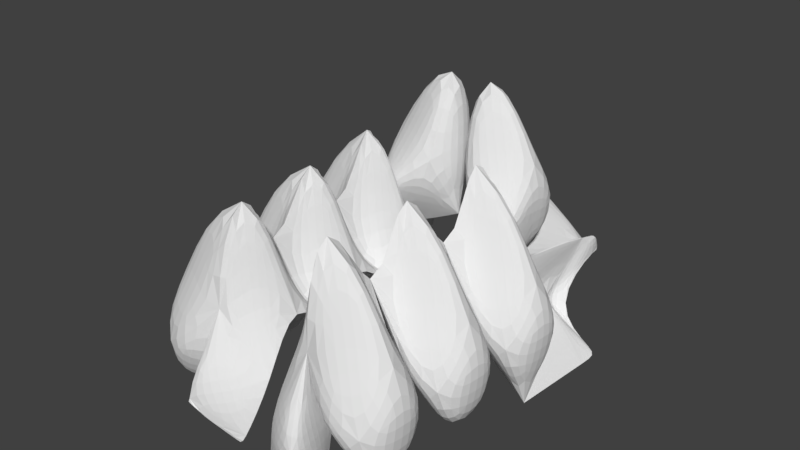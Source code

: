 # Source: Kaz.blend  (saved by Blender 2.78.0; exported with 4.5.12 LTS)
import bpy
from mathutils import Matrix  # noqa: F401  (used for matrix-valued properties, if any)

bpy.ops.wm.read_factory_settings(use_empty=True)
scene = bpy.context.scene
scene.name = 'Scene'

# ---- collections
col_collection_1 = bpy.data.collections.new('Collection 1'); scene.collection.children.link(col_collection_1)

# ---- world
world_world = bpy.data.worlds.new('World'); scene.world = world_world
world_world.color = (0.05088, 0.05088, 0.05088)
world_world.use_sun_shadow = False
world_world.sun_shadow_jitter_overblur = 0.0
world_world.cycles.sampling_method = 'MANUAL'

# ---- meshes
me_x = bpy.data.meshes.new('Куб')
me_x.from_pydata([(0.2551, -0.6842, 0.3157), (0.2872, -0.9286, 0.6639), (0.3257, -0.4545, 0.6639), (0.2294, -0.6821, 1.506), (0.6052, -0.7127, 0.07632), (0.6372, -0.957, 0.4245), (0.6763, -0.4767, 0.4245), (0.7083, -0.7211, 0.7726), (0.2931, -0.2163, 0.3157), (0.05609, -0.3242, 0.4298), (0.3637, 0.01342, 0.6639), (0.2674, -0.2142, 1.506), (0.6432, -0.2448, 0.07632), (0.6753, -0.4892, 0.4245), (0.7143, -0.008813, 0.4245), (0.7464, -0.2532, 0.7726), (0.3312, 0.2516, 0.3157), (0.4186, 0.3694, 0.8312), (0.4044, 0.488, 0.6617), (0.3055, 0.2536, 1.506), (0.6812, 0.2231, 0.07632), (0.7133, -0.02128, 0.4245), (0.7523, 0.4591, 0.4245), (0.7844, 0.2147, 0.7726), (0.05784, 0.6416, 0.7214), (0.0831, 0.3978, 1.068), (0.1222, 0.8781, 1.068), (0.05443, 0.6419, 1.769), (0.3683, 0.6164, 0.5764), (0.01754, -0.7983, 0.4298), (0.4579, 0.8508, 0.8246), (0.4829, 0.607, 1.171), (0.08865, -0.5623, 0.7779), (0.09413, 0.1437, 0.4298), (0.1267, -0.0944, 0.7779), (0.149, 0.4997, 0.5971), (0.1647, 0.3735, 0.7779), (0.3242, -0.8279, 0.008292), (0.3562, -1.072, 0.3564), (0.08659, -0.9419, 0.1223), (0.2983, -0.8298, 0.04319), (0.3277, -1.015, 0.326), (0.1189, -0.9159, 0.1293), (0.3768, 0.8121, 0.3157), (0.5286, 1.042, 0.6824), (0.7268, 0.7836, 0.07632), (0.1034, 1.202, 0.7214), (0.4394, 1.175, 0.4783), (0.404, 0.8583, 0.2264), (0.5558, 1.088, 0.593), (0.7306, 0.8318, 0.07692), (0.1306, 1.248, 0.632), (0.4667, 1.221, 0.3889), (0.2913, -0.689, 0.7807), (0.4796, -0.596, 0.8289), (0.718, -0.7218, 0.4405), (0.4399, -0.8978, 0.3701), (0.4659, -0.582, 0.3699), (0.4621, -0.8091, 0.829), (0.3295, -0.2193, 0.781), (0.5177, -0.1281, 0.8289), (0.756, -0.254, 0.4405), (0.4847, -0.3512, 0.3699), (0.504, -0.1142, 0.3699), (0.5005, -0.3397, 0.8289), (0.3723, 0.2444, 0.7784), (0.5592, 0.3346, 0.8266), (0.7941, 0.2139, 0.4405), (0.5227, 0.1167, 0.3699), (0.5424, 0.3552, 0.3692), (0.5385, 0.1282, 0.8289), (-0.002796, 0.6465, 1.095), (0.285, 0.7373, 1.17), (0.4358, 0.6076, 0.8597), (0.2284, 0.4989, 0.8065), (0.2458, 0.7528, 0.809), (0.266, 0.5106, 1.172), (0.2416, -0.05642, 0.8279), (0.2912, 0.3568, 0.914), (0.1858, -0.7412, 0.8277), (0.2242, -0.2705, 0.8279), (0.2035, -0.5243, 0.8279), (0.2622, 0.1973, 0.8279), (0.1548, -0.9784, 0.406), (0.3527, -0.8821, 0.3484), (0.2266, -0.9903, 0.238), (0.3284, -0.9409, 0.1883), (0.4111, 0.6534, 0.4945), (0.2441, 0.9193, 0.623), (0.529, 0.5176, 0.196), (0.4383, 0.8485, 0.5983), (0.285, 1.212, 0.5552), (0.5489, 0.8206, 0.1812), (0.4976, 1.132, 0.5356), (0.4663, 0.9502, 0.4544)], [], [(2, 3, 54), (6, 7, 55), (4, 5, 56), (2, 6, 57), (7, 3, 58), (8, 2, 59), (10, 11, 60), (14, 15, 61), (12, 13, 62), (10, 14, 63), (15, 11, 64), (16, 10, 65), (18, 17, 66), (22, 23, 67), (20, 21, 68), (18, 22, 69), (23, 19, 70), (24, 25, 71), (26, 27, 72), (30, 31, 73), (28, 18, 74), (26, 30, 75), (31, 27, 76), (10, 77, 11), (19, 17, 78), (1, 3, 79), (2, 11, 80), (3, 2, 81), (10, 19, 82), (1, 29, 83), (0, 1, 84), (38, 39, 85), (37, 38, 86), (18, 16, 87), (24, 28, 88), (16, 20, 89), (18, 90, 28), (46, 47, 91), (43, 45, 92), (44, 93, 47), (44, 43, 94), (0, 1, 53), (1, 3, 53), (3, 2, 53), (2, 0, 53), (3, 7, 54), (7, 6, 54), (6, 2, 54), (7, 5, 55), (5, 4, 55), (4, 6, 55), (5, 1, 56), (1, 0, 56), (0, 4, 56), (6, 4, 57), (4, 0, 57), (0, 2, 57), (3, 1, 58), (1, 5, 58), (5, 7, 58), (2, 11, 59), (11, 10, 59), (10, 8, 59), (11, 15, 60), (15, 14, 60), (14, 10, 60), (15, 13, 61), (13, 12, 61), (12, 14, 61), (13, 2, 62), (2, 8, 62), (8, 12, 62), (14, 12, 63), (12, 8, 63), (8, 10, 63), (11, 2, 64), (2, 13, 64), (13, 15, 64), (10, 19, 65), (19, 17, 65), (17, 18, 65), (18, 16, 65), (17, 19, 66), (19, 23, 66), (23, 22, 66), (22, 18, 66), (23, 21, 67), (21, 20, 67), (20, 22, 67), (21, 10, 68), (10, 16, 68), (16, 20, 68), (22, 20, 69), (20, 16, 69), (16, 18, 69), (19, 10, 70), (10, 21, 70), (21, 23, 70), (25, 27, 71), (27, 26, 71), (26, 24, 71), (27, 31, 72), (31, 30, 72), (30, 26, 72), (31, 17, 73), (17, 18, 73), (18, 28, 73), (28, 30, 73), (18, 17, 74), (17, 25, 74), (25, 24, 74), (24, 28, 74), (30, 28, 75), (28, 24, 75), (24, 26, 75), (27, 25, 76), (25, 17, 76), (17, 31, 76), (11, 77, 34), (34, 77, 33), (33, 77, 10), (17, 35, 78), (35, 36, 78), (36, 19, 78), (3, 32, 79), (32, 29, 79), (29, 1, 79), (11, 34, 80), (34, 9, 80), (9, 2, 80), (2, 9, 81), (9, 32, 81), (32, 3, 81), (19, 36, 82), (36, 33, 82), (33, 10, 82), (29, 39, 83), (39, 38, 83), (38, 1, 83), (1, 38, 84), (38, 37, 84), (37, 0, 84), (39, 42, 85), (42, 41, 85), (41, 38, 85), (38, 41, 86), (41, 40, 86), (40, 37, 86), (16, 43, 87), (43, 44, 87), (44, 18, 87), (28, 47, 88), (47, 46, 88), (46, 24, 88), (20, 45, 89), (45, 43, 89), (43, 16, 89), (28, 90, 47), (47, 90, 44), (44, 90, 18), (47, 52, 91), (52, 51, 91), (51, 46, 91), (45, 50, 92), (50, 48, 92), (48, 43, 92), (47, 93, 52), (52, 93, 49), (49, 93, 44), (43, 48, 94), (48, 49, 94), (49, 44, 94)])
_uv = me_x.uv_layers.new(name='UVMap')
_uv.uv.foreach_set('vector', [0.364, 0.4548, 0.4155, 0.381, 0.392, 0.4659, 0.5557, 0.7095, 0.5557, 0.8005, 0.5202, 0.7463, 0.361, 0.3785, 0.361, 0.4708, 0.3235, 0.4507, 0.2786, 0.6286, 0.3613, 0.6609, 0.3201, 0.6908, 0.4145, 0.5159, 0.4155, 0.381, 0.4363, 0.4658, 0.2067, 0.5722, 0.1878, 0.4831, 0.2418, 0.478, 0.5477, 0.2614, 0.5992, 0.1878, 0.5756, 0.2726, 0.7329, 0.6777, 0.7329, 0.7688, 0.6974, 0.7145, 0.2704, 0.5722, 0.2704, 0.6646, 0.2293, 0.6347, 0.6463, 0.1878, 0.7289, 0.2201, 0.6878, 0.2499, 0.5981, 0.3227, 0.5992, 0.1878, 0.6197, 0.2726, 0.4728, 0.3808, 0.4546, 0.2916, 0.5077, 0.2871, 0.5627, 0.4724, 0.5376, 0.4877, 0.5323, 0.461, 0.663, 0.4721, 0.663, 0.381, 0.6985, 0.4352, 0.3613, 0.5039, 0.3613, 0.5963, 0.3201, 0.5664, 0.7343, 0.6475, 0.6523, 0.6152, 0.6931, 0.5851, 0.5109, 0.4118, 0.5097, 0.5467, 0.4893, 0.4619, 0.5741, 0.6805, 0.5627, 0.5896, 0.6122, 0.6033, 0.563, 0.4331, 0.6153, 0.381, 0.5904, 0.4531, 0.3493, 0.2893, 0.3627, 0.3785, 0.318, 0.3316, 0.448, 0.7766, 0.4162, 0.7789, 0.4064, 0.7306, 0.5627, 0.6805, 0.6461, 0.7034, 0.6057, 0.7314, 0.6146, 0.4911, 0.6153, 0.381, 0.6376, 0.4528, 0.7343, 0.6571, 0.7647, 0.623, 0.771, 0.5228, 0.2536, 0.6969, 0.236, 0.7688, 0.2221, 0.7394, 0.4546, 0.2394, 0.4546, 0.381, 0.4326, 0.2849, 0.1878, 0.4831, 0.2786, 0.3785, 0.2329, 0.4649, 0.792, 0.381, 0.792, 0.4745, 0.7709, 0.4404, 0.4546, 0.2916, 0.5463, 0.1878, 0.4998, 0.2737, 0.3112, 0.8122, 0.2786, 0.7647, 0.3112, 0.7533, 0.7287, 0.3614, 0.7655, 0.3124, 0.7717, 0.3614, 0.2619, 0.6969, 0.2619, 0.7701, 0.2584, 0.7345, 0.2775, 0.5722, 0.2775, 0.6646, 0.2744, 0.6181, 0.2725, 0.3205, 0.1878, 0.3046, 0.2741, 0.2706, 0.4628, 0.6795, 0.3921, 0.6797, 0.4233, 0.6163, 0.5627, 0.6793, 0.4745, 0.6792, 0.5186, 0.6184, 0.2725, 0.3205, 0.3174, 0.2562, 0.2765, 0.2866, 0.4628, 0.5577, 0.3767, 0.5576, 0.4128, 0.5522, 0.5627, 0.5575, 0.4745, 0.5575, 0.5178, 0.5525, 0.4745, 0.6797, 0.4683, 0.7168, 0.4745, 0.7352, 0.3627, 0.2415, 0.2702, 0.2186, 0.3148, 0.2205, 0.3815, 0.1878, 0.4546, 0.2394, 0.4173, 0.2816, 0.4546, 0.2394, 0.4546, 0.381, 0.4173, 0.2816, 0.4546, 0.381, 0.3627, 0.2771, 0.4173, 0.2816, 0.3627, 0.2771, 0.3815, 0.1878, 0.4173, 0.2816, 0.4155, 0.381, 0.4145, 0.5159, 0.392, 0.4659, 0.4145, 0.5159, 0.3627, 0.5467, 0.392, 0.4659, 0.3627, 0.5467, 0.364, 0.4548, 0.392, 0.4659, 0.5557, 0.8005, 0.4745, 0.7703, 0.5202, 0.7463, 0.4745, 0.7703, 0.4745, 0.6793, 0.5202, 0.7463, 0.4745, 0.6793, 0.5557, 0.7095, 0.5202, 0.7463, 0.361, 0.4708, 0.2786, 0.5039, 0.3235, 0.4507, 0.2786, 0.5039, 0.2786, 0.4116, 0.3235, 0.4507, 0.2786, 0.4116, 0.361, 0.3785, 0.3235, 0.4507, 0.3613, 0.6609, 0.3613, 0.7533, 0.3201, 0.6908, 0.3613, 0.7533, 0.2789, 0.7202, 0.3201, 0.6908, 0.2789, 0.7202, 0.2786, 0.6286, 0.3201, 0.6908, 0.4155, 0.381, 0.4627, 0.4547, 0.4363, 0.4658, 0.4627, 0.4547, 0.4627, 0.5466, 0.4363, 0.4658, 0.4627, 0.5466, 0.4145, 0.5159, 0.4363, 0.4658, 0.1878, 0.4831, 0.2786, 0.3785, 0.2418, 0.478, 0.2786, 0.3785, 0.2786, 0.5198, 0.2418, 0.478, 0.2786, 0.5198, 0.2067, 0.5722, 0.2418, 0.478, 0.5992, 0.1878, 0.5981, 0.3227, 0.5756, 0.2726, 0.5981, 0.3227, 0.5463, 0.3534, 0.5756, 0.2726, 0.5463, 0.3534, 0.5477, 0.2614, 0.5756, 0.2726, 0.7329, 0.7688, 0.6517, 0.7385, 0.6974, 0.7145, 0.6517, 0.7385, 0.6517, 0.6475, 0.6974, 0.7145, 0.6517, 0.6475, 0.7329, 0.6777, 0.6974, 0.7145, 0.2704, 0.6646, 0.1878, 0.6969, 0.2293, 0.6347, 0.1878, 0.6969, 0.1881, 0.6053, 0.2293, 0.6347, 0.1881, 0.6053, 0.2704, 0.5722, 0.2293, 0.6347, 0.7289, 0.2201, 0.7289, 0.3124, 0.6878, 0.2499, 0.7289, 0.3124, 0.6466, 0.2794, 0.6878, 0.2499, 0.6466, 0.2794, 0.6463, 0.1878, 0.6878, 0.2499, 0.5992, 0.1878, 0.6451, 0.2614, 0.6197, 0.2726, 0.6451, 0.2614, 0.6463, 0.3534, 0.6197, 0.2726, 0.6463, 0.3534, 0.5981, 0.3227, 0.6197, 0.2726, 0.4546, 0.2916, 0.5463, 0.1878, 0.5077, 0.2871, 0.5463, 0.1878, 0.5369, 0.2864, 0.5077, 0.2871, 0.5369, 0.2864, 0.5463, 0.3301, 0.5077, 0.2871, 0.5463, 0.3301, 0.4728, 0.3808, 0.5077, 0.2871, 0.236, 0.7688, 0.2536, 0.6969, 0.2536, 0.79, 0.5097, 0.5467, 0.5109, 0.4118, 0.5323, 0.461, 0.5109, 0.4118, 0.5627, 0.3811, 0.5323, 0.461, 0.5627, 0.3811, 0.5627, 0.4724, 0.5323, 0.461, 0.663, 0.381, 0.7442, 0.4113, 0.6985, 0.4352, 0.7442, 0.4113, 0.7442, 0.5023, 0.6985, 0.4352, 0.7442, 0.5023, 0.663, 0.4721, 0.6985, 0.4352, 0.3613, 0.5963, 0.2786, 0.6286, 0.3201, 0.5664, 0.2786, 0.6286, 0.2789, 0.537, 0.3201, 0.5664, 0.2789, 0.537, 0.3613, 0.5039, 0.3201, 0.5664, 0.6523, 0.6152, 0.6517, 0.5228, 0.6931, 0.5851, 0.6517, 0.5228, 0.7343, 0.5554, 0.6931, 0.5851, 0.7343, 0.5554, 0.7343, 0.6475, 0.6931, 0.5851, 0.5097, 0.5467, 0.4639, 0.473, 0.4893, 0.4619, 0.4639, 0.473, 0.4627, 0.381, 0.4893, 0.4619, 0.4627, 0.381, 0.5109, 0.4118, 0.4893, 0.4619, 0.5627, 0.5896, 0.6517, 0.5228, 0.6122, 0.6033, 0.6517, 0.5228, 0.6517, 0.6373, 0.6122, 0.6033, 0.6517, 0.6373, 0.5741, 0.6805, 0.6122, 0.6033, 0.6153, 0.381, 0.6146, 0.4911, 0.5904, 0.4531, 0.6146, 0.4911, 0.5627, 0.5228, 0.5904, 0.4531, 0.5627, 0.5228, 0.563, 0.4331, 0.5904, 0.4531, 0.3627, 0.3785, 0.2793, 0.3641, 0.318, 0.3316, 0.2793, 0.3641, 0.2725, 0.3205, 0.318, 0.3316, 0.2725, 0.3205, 0.2765, 0.2866, 0.318, 0.3316, 0.2765, 0.2866, 0.3493, 0.2893, 0.318, 0.3316, 0.4162, 0.7789, 0.3745, 0.768, 0.4064, 0.7306, 0.3745, 0.768, 0.3627, 0.6797, 0.4064, 0.7306, 0.3627, 0.6797, 0.448, 0.7027, 0.4064, 0.7306, 0.448, 0.7027, 0.448, 0.7766, 0.4064, 0.7306, 0.6461, 0.7034, 0.6461, 0.7794, 0.6057, 0.7314, 0.6461, 0.7794, 0.5755, 0.7714, 0.6057, 0.7314, 0.5755, 0.7714, 0.5627, 0.6805, 0.6057, 0.7314, 0.6153, 0.381, 0.663, 0.4332, 0.6376, 0.4528, 0.663, 0.4332, 0.663, 0.5222, 0.6376, 0.4528, 0.663, 0.5222, 0.6146, 0.4911, 0.6376, 0.4528, 0.8122, 0.586, 0.8087, 0.4826, 0.792, 0.4688, 0.792, 0.4688, 0.8087, 0.4826, 0.8122, 0.381, 0.7754, 0.7212, 0.7647, 0.623, 0.7343, 0.6571, 0.236, 0.7688, 0.1878, 0.7639, 0.2221, 0.7394, 0.4745, 0.6224, 0.4643, 0.5759, 0.4745, 0.5467, 0.1925, 0.7439, 0.2536, 0.6969, 0.2221, 0.7394, 0.4546, 0.381, 0.3959, 0.2869, 0.4326, 0.2849, 0.3959, 0.2869, 0.4159, 0.1971, 0.4326, 0.2849, 0.7287, 0.3781, 0.6875, 0.3141, 0.7287, 0.3124, 0.2786, 0.3785, 0.2606, 0.4891, 0.2329, 0.4649, 0.2606, 0.4891, 0.1887, 0.5415, 0.2329, 0.4649, 0.6875, 0.3786, 0.6463, 0.3144, 0.6875, 0.3124, 0.792, 0.4745, 0.7442, 0.4826, 0.7709, 0.4404, 0.4622, 0.7764, 0.448, 0.6864, 0.4622, 0.6797, 0.7444, 0.4427, 0.792, 0.381, 0.7709, 0.4404, 0.5463, 0.1878, 0.5273, 0.2983, 0.4998, 0.2737, 0.5273, 0.2983, 0.455, 0.35, 0.4998, 0.2737, 0.7754, 0.7212, 0.7343, 0.6571, 0.7754, 0.6551, 0.7343, 0.7235, 0.7874, 0.7212, 0.7535, 0.7641, 0.7874, 0.7212, 0.7874, 0.7983, 0.7535, 0.7641, 0.7874, 0.7983, 0.7343, 0.8006, 0.7535, 0.7641, 0.781, 0.3073, 0.7289, 0.2788, 0.7589, 0.2524, 0.7289, 0.2788, 0.7289, 0.1878, 0.7589, 0.2524, 0.7289, 0.1878, 0.781, 0.2162, 0.7589, 0.2524, 0.2619, 0.7701, 0.2548, 0.7682, 0.2584, 0.7345, 0.2548, 0.7682, 0.2536, 0.7087, 0.2584, 0.7345, 0.2536, 0.7087, 0.2619, 0.6969, 0.2584, 0.7345, 0.2775, 0.6646, 0.2704, 0.6516, 0.2744, 0.6181, 0.2704, 0.6516, 0.2707, 0.5782, 0.2744, 0.6181, 0.2707, 0.5782, 0.2775, 0.5722, 0.2744, 0.6181, 0.1878, 0.3046, 0.2702, 0.2186, 0.2741, 0.2706, 0.2702, 0.2186, 0.3627, 0.2415, 0.2741, 0.2706, 0.3627, 0.2415, 0.2725, 0.3205, 0.2741, 0.2706, 0.3921, 0.6797, 0.3767, 0.5576, 0.4233, 0.6163, 0.3767, 0.5576, 0.4628, 0.5577, 0.4233, 0.6163, 0.4628, 0.5577, 0.4628, 0.6795, 0.4233, 0.6163, 0.4745, 0.6792, 0.4745, 0.5575, 0.5186, 0.6184, 0.4745, 0.5575, 0.5627, 0.5575, 0.5186, 0.6184, 0.5627, 0.5575, 0.5627, 0.6793, 0.5186, 0.6184, 0.2765, 0.2866, 0.3174, 0.2562, 0.3476, 0.1878, 0.3476, 0.1878, 0.3174, 0.2562, 0.3627, 0.2415, 0.3627, 0.2415, 0.3174, 0.2562, 0.2725, 0.3205, 0.3767, 0.5576, 0.3627, 0.5467, 0.4128, 0.5522, 0.3627, 0.5467, 0.4488, 0.5469, 0.4128, 0.5522, 0.4488, 0.5469, 0.4628, 0.5577, 0.4128, 0.5522, 0.4745, 0.5575, 0.4746, 0.547, 0.5178, 0.5525, 0.4746, 0.547, 0.5487, 0.5467, 0.5178, 0.5525, 0.5487, 0.5467, 0.5627, 0.5575, 0.5178, 0.5525, 0.4745, 0.7352, 0.4683, 0.7168, 0.4622, 0.7538, 0.4622, 0.7538, 0.4683, 0.7168, 0.4622, 0.6983, 0.4622, 0.6983, 0.4683, 0.7168, 0.4745, 0.6797, 0.2702, 0.2186, 0.2669, 0.1995, 0.3148, 0.2205, 0.2669, 0.1995, 0.3594, 0.2224, 0.3148, 0.2205, 0.3594, 0.2224, 0.3627, 0.2415, 0.3148, 0.2205])
me_x.use_remesh_preserve_volume = False
me_x.use_remesh_preserve_attributes = False
me_x.use_mirror_vertex_groups = False
me_x.update()

# ---- objects
ob_x = bpy.data.objects.new('Куб', me_x)

# ---- transforms, parenting, visibility, modifiers, constraints
ob_x.location = (0.0, 0.0, 0.0)
ob_x.lineart.crease_threshold = 0.0
_m = ob_x.modifiers.new('Отражение', 'MIRROR')
_m = ob_x.modifiers.new('Subsurf', 'SUBSURF')
_m.uv_smooth = 'PRESERVE_CORNERS'
_m.quality = 2
_m.show_only_control_edges = False

# ---- collection membership
col_collection_1.objects.link(ob_x)

# ---- scene / render settings (as saved in the file)
scene.frame_start = 1; scene.frame_end = 250; scene.frame_set(0)
scene.render.engine = 'BLENDER_EEVEE_NEXT'
scene.render.resolution_percentage = 50
scene.render.dither_intensity = 0.0
scene.cycles.use_denoising = False
scene.cycles.samples = 128
scene.cycles.sampling_pattern = 'TABULATED_SOBOL'
scene.cycles.light_sampling_threshold = 0.0
scene.cycles.use_adaptive_sampling = False
scene.cycles.use_light_tree = False
scene.cycles.blur_glossy = 0.0
scene.cycles.sample_clamp_indirect = 0.0
scene.view_settings.view_transform = 'Standard'
bpy.context.view_layer.update()

# ---- added for rendering (the .blend has no active camera and no usable light): camera, sun
cam_auto = bpy.data.cameras.new('AutoCamera')
cam_auto.lens = 50.0
cam_auto.sensor_width = 36.0
cam_auto.clip_end = 1000.0
ob_auto_camera = bpy.data.objects.new('AutoCamera', cam_auto)
scene.collection.objects.link(ob_auto_camera)
ob_auto_camera.location = (3.06983, -3.59574, 3.34469)
ob_auto_camera.rotation_euler = (1.09748, -7.21219e-08, 0.694738)
scene.camera = ob_auto_camera
light_auto_sun = bpy.data.lights.new('AutoSun', 'SUN')
light_auto_sun.energy = 3.0
light_auto_sun.angle = 0.0523599
ob_auto_sun = bpy.data.objects.new('AutoSun', light_auto_sun)
scene.collection.objects.link(ob_auto_sun)
ob_auto_sun.rotation_euler = (0.872665, 0.174533, 0.523599)
bpy.context.view_layer.update()
